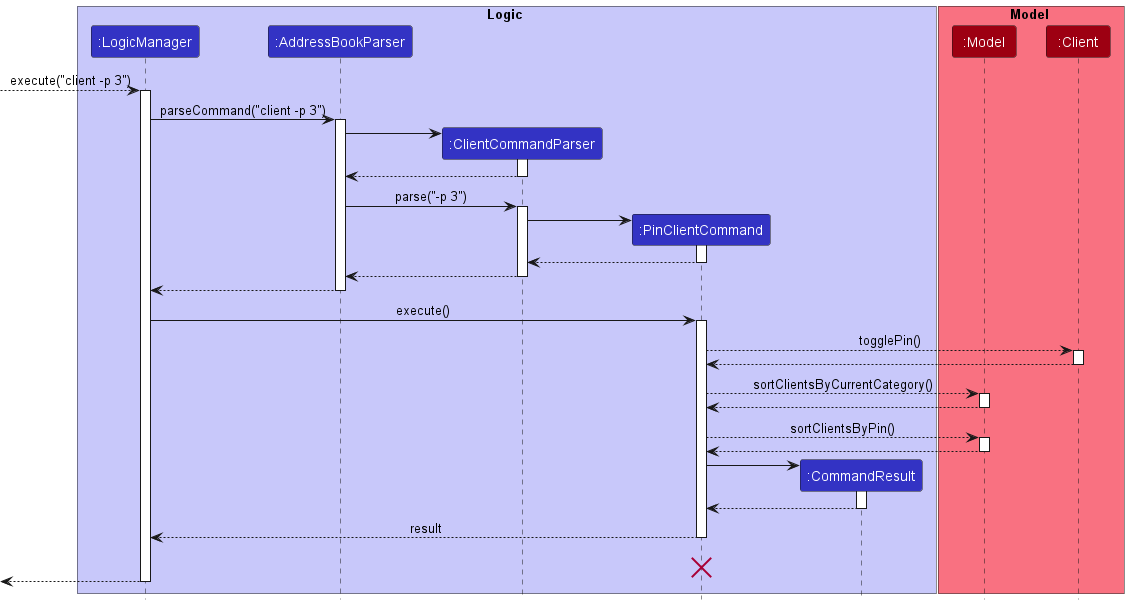

The diagram above was rendered by PlantUML. Its source (embedded in the PNG):
@startuml
!include style.puml

box Logic LOGIC_COLOR_T1
participant ":LogicManager" as LogicManager LOGIC_COLOR
participant ":AddressBookParser" as AddressBookParser LOGIC_COLOR
participant ":ClientCommandParser" as ClientCommandParser LOGIC_COLOR
participant ":PinClientCommand" as PinClientCommand LOGIC_COLOR
participant ":CommandResult" as CommandResult LOGIC_COLOR
end box

box Model MODEL_COLOR_T1
participant ":Model" as Model MODEL_COLOR
participant ":Client" as Client MODEL_COLOR
end box

--> LogicManager : execute("client -p 3")
activate LogicManager

LogicManager -> AddressBookParser : parseCommand("client -p 3")
activate AddressBookParser

create ClientCommandParser
AddressBookParser -> ClientCommandParser
activate ClientCommandParser
ClientCommandParser --> AddressBookParser
deactivate ClientCommandParser
AddressBookParser -> ClientCommandParser : parse("-p 3")
activate ClientCommandParser

create PinClientCommand
ClientCommandParser -> PinClientCommand
activate PinClientCommand

PinClientCommand --> ClientCommandParser
deactivate PinClientCommand

ClientCommandParser --> AddressBookParser
deactivate ClientCommandParser

AddressBookParser --> LogicManager
deactivate AddressBookParser

LogicManager -> PinClientCommand : execute()
activate PinClientCommand

PinClientCommand --> Client : togglePin()
activate Client

Client --> PinClientCommand
deactivate Client

PinClientCommand --> Model : sortClientsByCurrentCategory()
activate Model

Model --> PinClientCommand
deactivate Model

PinClientCommand --> Model : sortClientsByPin()
activate Model

Model --> PinClientCommand
deactivate Model

create CommandResult
PinClientCommand -> CommandResult
activate CommandResult

CommandResult --> PinClientCommand
deactivate CommandResult

PinClientCommand --> LogicManager : result
deactivate PinClientCommand

PinClientCommand -[hidden]-> LogicManager : result
destroy PinClientCommand

[<--LogicManager
deactivate LogicManager
@enduml